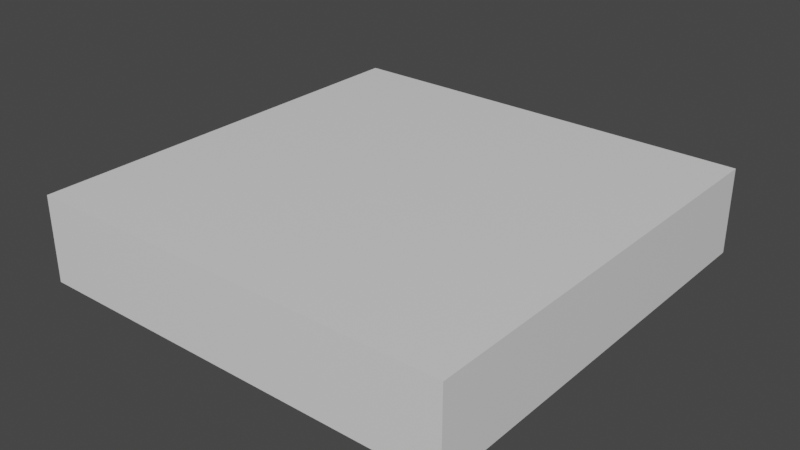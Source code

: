 # Source: ConveyorBaseSource.blend  (saved by Blender 2.93.20; exported with 4.5.12 LTS)
import bpy
from mathutils import Matrix  # noqa: F401  (used for matrix-valued properties, if any)

bpy.ops.wm.read_factory_settings(use_empty=True)
scene = bpy.context.scene
scene.name = 'Scene'

# ---- collections
col_collection = bpy.data.collections.new('Collection'); scene.collection.children.link(col_collection)

# ---- materials (node trees are filled in below, after node groups)
mat_material = bpy.data.materials.new('Material')
mat_material.alpha_threshold = 0.0
mat_material.use_transparent_shadow = False
mat_material.line_color = (0.0, 0.0, 0.0, 1.0)

# ---- material node trees
mat_material.use_nodes = True; mat_material.node_tree.nodes.clear()
_N = mat_material.node_tree.nodes; _L = mat_material.node_tree.links
n0 = _N.new('ShaderNodeOutputMaterial'); n0.name = 'Material Output'; n0.location = (300, 300)
n1 = _N.new('ShaderNodeBsdfPrincipled'); n1.name = 'Principled BSDF'; n1.location = (10, 300)
n1.distribution = 'GGX'
n1.subsurface_method = 'BURLEY'
n1.inputs[2].default_value = 0.4
n1.inputs[3].default_value = 1.45
n1.inputs[27].default_value = (0.0, 0.0, 0.0, 1.0)
n1.inputs[28].default_value = 1.0
_L.new(n1.outputs[0], n0.inputs[0])
n0.is_active_output = True

# ---- world
world_world = bpy.data.worlds.new('World'); scene.world = world_world
world_world.use_nodes = True; world_world.node_tree.nodes.clear()
_N = world_world.node_tree.nodes; _L = world_world.node_tree.links
n0 = _N.new('ShaderNodeOutputWorld'); n0.name = 'World Output'; n0.location = (300, 300)
n1 = _N.new('ShaderNodeBackground'); n1.name = 'Background'; n1.location = (10, 300)
n1.inputs[0].default_value = (0.05088, 0.05088, 0.05088, 1.0)
_L.new(n1.outputs[0], n0.inputs[0])
n0.is_active_output = True
world_world.color = (0.05088, 0.05088, 0.05088)
world_world.use_sun_shadow = False
world_world.sun_shadow_jitter_overblur = 0.0

# ---- meshes
me_cube = bpy.data.meshes.new('Cube')
me_cube.from_pydata([(1.0, 1.0, -1.0), (1.0, -1.0, -1.0), (-1.0, 1.0, -1.0), (-1.0, -1.0, -1.0), (1.0, 1.0, -0.6), (-1.0, -1.0, -0.6), (1.0, -1.0, -0.6), (-1.0, 1.0, -0.6)], [], [(7, 5, 6, 4), (2, 0, 1, 3), (2, 7, 4, 0), (0, 4, 6, 1), (3, 5, 7, 2), (1, 6, 5, 3)])
_uv = me_cube.uv_layers.new(name='UVMap')
_uv.uv.foreach_set('vector', [0.4824, 0.5176, 0.4824, 0.9824, 0.01761, 0.9824, 0.01761, 0.5176, 0.01761, 0.01761, 0.4824, 0.01761, 0.4824, 0.4824, 0.01761, 0.4824, 0.6106, 0.9824, 0.5176, 0.9824, 0.5176, 0.5176, 0.6106, 0.5176, 0.6106, 0.4824, 0.5176, 0.4824, 0.5176, 0.01761, 0.6106, 0.01761, 0.7387, 0.4824, 0.6458, 0.4824, 0.6458, 0.01761, 0.7387, 0.01761, 0.8669, 0.4824, 0.774, 0.4824, 0.774, 0.01761, 0.8669, 0.01761])
me_cube.materials.append(mat_material)
me_cube.use_remesh_preserve_volume = False
me_cube.use_remesh_preserve_attributes = False
me_cube.use_mirror_vertex_groups = False
me_cube.update()

# ---- objects
ob_cube = bpy.data.objects.new('Cube', me_cube)

# ---- transforms, parenting, visibility, modifiers, constraints
ob_cube.location = (0.0, 0.0, 0.0)
ob_cube.lock_rotations_4d = False
ob_cube.empty_display_type = 'ARROWS'
ob_cube.lineart.crease_threshold = 0.0

# ---- collection membership
col_collection.objects.link(ob_cube)

# ---- scene / render settings (as saved in the file)
scene.frame_start = 1; scene.frame_end = 250; scene.frame_set(1)
scene.render.engine = 'BLENDER_EEVEE_NEXT'
scene.cycles.use_denoising = False
scene.cycles.samples = 128
scene.cycles.sampling_pattern = 'TABULATED_SOBOL'
scene.cycles.use_adaptive_sampling = False
scene.cycles.use_light_tree = False
scene.view_settings.view_transform = 'Filmic'
bpy.context.view_layer.update()

# ---- added for rendering (the .blend has no active camera and no usable light): camera, sun
cam_auto = bpy.data.cameras.new('AutoCamera')
cam_auto.lens = 50.0
cam_auto.sensor_width = 36.0
cam_auto.clip_end = 1000.0
ob_auto_camera = bpy.data.objects.new('AutoCamera', cam_auto)
scene.collection.objects.link(ob_auto_camera)
ob_auto_camera.location = (2.64297, -3.17156, 1.31438)
ob_auto_camera.rotation_euler = (1.09748, -7.21219e-08, 0.694738)
scene.camera = ob_auto_camera
light_auto_sun = bpy.data.lights.new('AutoSun', 'SUN')
light_auto_sun.energy = 3.0
light_auto_sun.angle = 0.0523599
ob_auto_sun = bpy.data.objects.new('AutoSun', light_auto_sun)
scene.collection.objects.link(ob_auto_sun)
ob_auto_sun.rotation_euler = (0.872665, 0.174533, 0.523599)
bpy.context.view_layer.update()
